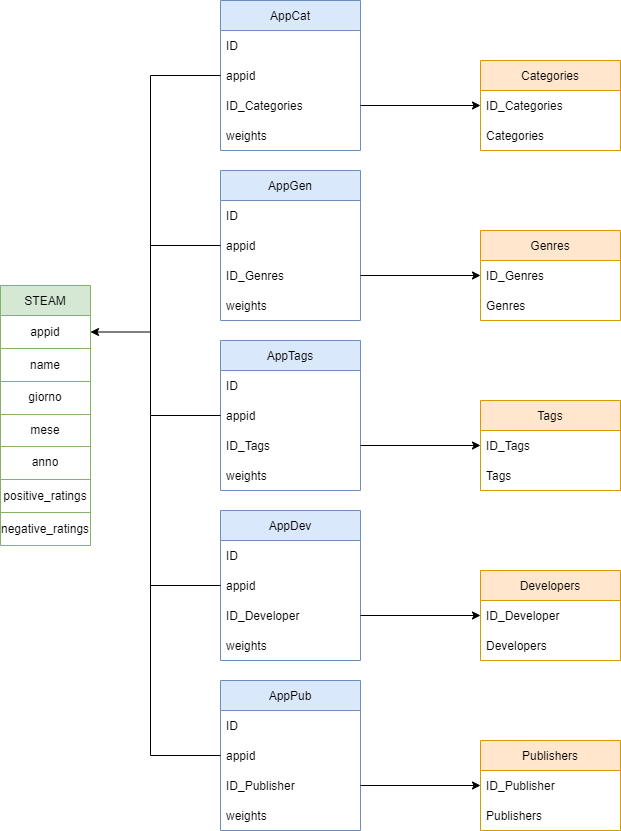

The diagram above was exported from draw.io. Its source (the exported page's mxGraphModel, read from the mxfile embedded in the PNG):
<mxGraphModel dx="2171" dy="1175" grid="1" gridSize="10" guides="1" tooltips="1" connect="1" arrows="1" fold="1" page="1" pageScale="1" pageWidth="827" pageHeight="1169" math="0" shadow="0">
  <root>
    <mxCell id="0" />
    <mxCell id="1" parent="0" />
    <mxCell id="LQufxLfkazrfq7SQmbpp-11" value="STEAM" style="shape=table;startSize=30;container=1;collapsible=0;childLayout=tableLayout;fillColor=#d5e8d4;strokeColor=#82b366;" vertex="1" parent="1">
      <mxGeometry x="40" y="410" width="90" height="260" as="geometry" />
    </mxCell>
    <mxCell id="LQufxLfkazrfq7SQmbpp-12" value="" style="shape=tableRow;horizontal=0;startSize=0;swimlaneHead=0;swimlaneBody=0;top=0;left=0;bottom=0;right=0;collapsible=0;dropTarget=0;fillColor=none;points=[[0,0.5],[1,0.5]];portConstraint=eastwest;" vertex="1" parent="LQufxLfkazrfq7SQmbpp-11">
      <mxGeometry y="30" width="90" height="33" as="geometry" />
    </mxCell>
    <mxCell id="LQufxLfkazrfq7SQmbpp-13" value="appid" style="shape=partialRectangle;html=1;whiteSpace=wrap;connectable=0;overflow=hidden;fillColor=none;top=0;left=0;bottom=0;right=0;pointerEvents=1;" vertex="1" parent="LQufxLfkazrfq7SQmbpp-12">
      <mxGeometry width="90" height="33" as="geometry">
        <mxRectangle width="90" height="33" as="alternateBounds" />
      </mxGeometry>
    </mxCell>
    <mxCell id="LQufxLfkazrfq7SQmbpp-14" value="" style="shape=tableRow;horizontal=0;startSize=0;swimlaneHead=0;swimlaneBody=0;top=0;left=0;bottom=0;right=0;collapsible=0;dropTarget=0;fillColor=none;points=[[0,0.5],[1,0.5]];portConstraint=eastwest;" vertex="1" parent="LQufxLfkazrfq7SQmbpp-11">
      <mxGeometry y="63" width="90" height="33" as="geometry" />
    </mxCell>
    <mxCell id="LQufxLfkazrfq7SQmbpp-15" value="name" style="shape=partialRectangle;html=1;whiteSpace=wrap;connectable=0;overflow=hidden;fillColor=none;top=0;left=0;bottom=0;right=0;pointerEvents=1;" vertex="1" parent="LQufxLfkazrfq7SQmbpp-14">
      <mxGeometry width="90" height="33" as="geometry">
        <mxRectangle width="90" height="33" as="alternateBounds" />
      </mxGeometry>
    </mxCell>
    <mxCell id="LQufxLfkazrfq7SQmbpp-16" value="" style="shape=tableRow;horizontal=0;startSize=0;swimlaneHead=0;swimlaneBody=0;top=0;left=0;bottom=0;right=0;collapsible=0;dropTarget=0;fillColor=none;points=[[0,0.5],[1,0.5]];portConstraint=eastwest;" vertex="1" parent="LQufxLfkazrfq7SQmbpp-11">
      <mxGeometry y="96" width="90" height="33" as="geometry" />
    </mxCell>
    <mxCell id="LQufxLfkazrfq7SQmbpp-17" value="giorno" style="shape=partialRectangle;html=1;whiteSpace=wrap;connectable=0;overflow=hidden;fillColor=none;top=0;left=0;bottom=0;right=0;pointerEvents=1;" vertex="1" parent="LQufxLfkazrfq7SQmbpp-16">
      <mxGeometry width="90" height="33" as="geometry">
        <mxRectangle width="90" height="33" as="alternateBounds" />
      </mxGeometry>
    </mxCell>
    <mxCell id="LQufxLfkazrfq7SQmbpp-18" value="" style="shape=tableRow;horizontal=0;startSize=0;swimlaneHead=0;swimlaneBody=0;top=0;left=0;bottom=0;right=0;collapsible=0;dropTarget=0;fillColor=none;points=[[0,0.5],[1,0.5]];portConstraint=eastwest;" vertex="1" parent="LQufxLfkazrfq7SQmbpp-11">
      <mxGeometry y="129" width="90" height="32" as="geometry" />
    </mxCell>
    <mxCell id="LQufxLfkazrfq7SQmbpp-19" value="mese" style="shape=partialRectangle;html=1;whiteSpace=wrap;connectable=0;overflow=hidden;fillColor=none;top=0;left=0;bottom=0;right=0;pointerEvents=1;" vertex="1" parent="LQufxLfkazrfq7SQmbpp-18">
      <mxGeometry width="90" height="32" as="geometry">
        <mxRectangle width="90" height="32" as="alternateBounds" />
      </mxGeometry>
    </mxCell>
    <mxCell id="LQufxLfkazrfq7SQmbpp-20" value="" style="shape=tableRow;horizontal=0;startSize=0;swimlaneHead=0;swimlaneBody=0;top=0;left=0;bottom=0;right=0;collapsible=0;dropTarget=0;fillColor=none;points=[[0,0.5],[1,0.5]];portConstraint=eastwest;" vertex="1" parent="LQufxLfkazrfq7SQmbpp-11">
      <mxGeometry y="161" width="90" height="33" as="geometry" />
    </mxCell>
    <mxCell id="LQufxLfkazrfq7SQmbpp-21" value="anno" style="shape=partialRectangle;html=1;whiteSpace=wrap;connectable=0;overflow=hidden;fillColor=none;top=0;left=0;bottom=0;right=0;pointerEvents=1;" vertex="1" parent="LQufxLfkazrfq7SQmbpp-20">
      <mxGeometry width="90" height="33" as="geometry">
        <mxRectangle width="90" height="33" as="alternateBounds" />
      </mxGeometry>
    </mxCell>
    <mxCell id="LQufxLfkazrfq7SQmbpp-22" value="" style="shape=tableRow;horizontal=0;startSize=0;swimlaneHead=0;swimlaneBody=0;top=0;left=0;bottom=0;right=0;collapsible=0;dropTarget=0;fillColor=none;points=[[0,0.5],[1,0.5]];portConstraint=eastwest;" vertex="1" parent="LQufxLfkazrfq7SQmbpp-11">
      <mxGeometry y="194" width="90" height="33" as="geometry" />
    </mxCell>
    <mxCell id="LQufxLfkazrfq7SQmbpp-23" value="positive_ratings" style="shape=partialRectangle;html=1;whiteSpace=wrap;connectable=0;overflow=hidden;fillColor=none;top=0;left=0;bottom=0;right=0;pointerEvents=1;" vertex="1" parent="LQufxLfkazrfq7SQmbpp-22">
      <mxGeometry width="90" height="33" as="geometry">
        <mxRectangle width="90" height="33" as="alternateBounds" />
      </mxGeometry>
    </mxCell>
    <mxCell id="LQufxLfkazrfq7SQmbpp-24" value="" style="shape=tableRow;horizontal=0;startSize=0;swimlaneHead=0;swimlaneBody=0;top=0;left=0;bottom=0;right=0;collapsible=0;dropTarget=0;fillColor=none;points=[[0,0.5],[1,0.5]];portConstraint=eastwest;" vertex="1" parent="LQufxLfkazrfq7SQmbpp-11">
      <mxGeometry y="227" width="90" height="33" as="geometry" />
    </mxCell>
    <mxCell id="LQufxLfkazrfq7SQmbpp-25" value="negative_ratings" style="shape=partialRectangle;html=1;whiteSpace=wrap;connectable=0;overflow=hidden;fillColor=none;top=0;left=0;bottom=0;right=0;pointerEvents=1;" vertex="1" parent="LQufxLfkazrfq7SQmbpp-24">
      <mxGeometry width="90" height="33" as="geometry">
        <mxRectangle width="90" height="33" as="alternateBounds" />
      </mxGeometry>
    </mxCell>
    <mxCell id="LQufxLfkazrfq7SQmbpp-26" value="AppCat" style="swimlane;fontStyle=0;childLayout=stackLayout;horizontal=1;startSize=30;horizontalStack=0;resizeParent=1;resizeParentMax=0;resizeLast=0;collapsible=1;marginBottom=0;fillColor=#dae8fc;strokeColor=#6c8ebf;" vertex="1" parent="1">
      <mxGeometry x="260" y="125" width="140" height="150" as="geometry" />
    </mxCell>
    <mxCell id="LQufxLfkazrfq7SQmbpp-27" value="ID" style="text;strokeColor=none;fillColor=none;align=left;verticalAlign=middle;spacingLeft=4;spacingRight=4;overflow=hidden;points=[[0,0.5],[1,0.5]];portConstraint=eastwest;rotatable=0;" vertex="1" parent="LQufxLfkazrfq7SQmbpp-26">
      <mxGeometry y="30" width="140" height="30" as="geometry" />
    </mxCell>
    <mxCell id="LQufxLfkazrfq7SQmbpp-28" value="appid" style="text;strokeColor=none;fillColor=none;align=left;verticalAlign=middle;spacingLeft=4;spacingRight=4;overflow=hidden;points=[[0,0.5],[1,0.5]];portConstraint=eastwest;rotatable=0;" vertex="1" parent="LQufxLfkazrfq7SQmbpp-26">
      <mxGeometry y="60" width="140" height="30" as="geometry" />
    </mxCell>
    <mxCell id="LQufxLfkazrfq7SQmbpp-29" value="ID_Categories" style="text;strokeColor=none;fillColor=none;align=left;verticalAlign=middle;spacingLeft=4;spacingRight=4;overflow=hidden;points=[[0,0.5],[1,0.5]];portConstraint=eastwest;rotatable=0;" vertex="1" parent="LQufxLfkazrfq7SQmbpp-26">
      <mxGeometry y="90" width="140" height="30" as="geometry" />
    </mxCell>
    <mxCell id="LQufxLfkazrfq7SQmbpp-38" value="weights" style="text;strokeColor=none;fillColor=none;align=left;verticalAlign=middle;spacingLeft=4;spacingRight=4;overflow=hidden;points=[[0,0.5],[1,0.5]];portConstraint=eastwest;rotatable=0;" vertex="1" parent="LQufxLfkazrfq7SQmbpp-26">
      <mxGeometry y="120" width="140" height="30" as="geometry" />
    </mxCell>
    <mxCell id="LQufxLfkazrfq7SQmbpp-39" value="AppGen" style="swimlane;fontStyle=0;childLayout=stackLayout;horizontal=1;startSize=30;horizontalStack=0;resizeParent=1;resizeParentMax=0;resizeLast=0;collapsible=1;marginBottom=0;fillColor=#dae8fc;strokeColor=#6c8ebf;" vertex="1" parent="1">
      <mxGeometry x="260" y="295" width="140" height="150" as="geometry" />
    </mxCell>
    <mxCell id="LQufxLfkazrfq7SQmbpp-40" value="ID" style="text;strokeColor=none;fillColor=none;align=left;verticalAlign=middle;spacingLeft=4;spacingRight=4;overflow=hidden;points=[[0,0.5],[1,0.5]];portConstraint=eastwest;rotatable=0;" vertex="1" parent="LQufxLfkazrfq7SQmbpp-39">
      <mxGeometry y="30" width="140" height="30" as="geometry" />
    </mxCell>
    <mxCell id="LQufxLfkazrfq7SQmbpp-41" value="appid" style="text;strokeColor=none;fillColor=none;align=left;verticalAlign=middle;spacingLeft=4;spacingRight=4;overflow=hidden;points=[[0,0.5],[1,0.5]];portConstraint=eastwest;rotatable=0;" vertex="1" parent="LQufxLfkazrfq7SQmbpp-39">
      <mxGeometry y="60" width="140" height="30" as="geometry" />
    </mxCell>
    <mxCell id="LQufxLfkazrfq7SQmbpp-42" value="ID_Genres" style="text;strokeColor=none;fillColor=none;align=left;verticalAlign=middle;spacingLeft=4;spacingRight=4;overflow=hidden;points=[[0,0.5],[1,0.5]];portConstraint=eastwest;rotatable=0;" vertex="1" parent="LQufxLfkazrfq7SQmbpp-39">
      <mxGeometry y="90" width="140" height="30" as="geometry" />
    </mxCell>
    <mxCell id="LQufxLfkazrfq7SQmbpp-43" value="weights" style="text;strokeColor=none;fillColor=none;align=left;verticalAlign=middle;spacingLeft=4;spacingRight=4;overflow=hidden;points=[[0,0.5],[1,0.5]];portConstraint=eastwest;rotatable=0;" vertex="1" parent="LQufxLfkazrfq7SQmbpp-39">
      <mxGeometry y="120" width="140" height="30" as="geometry" />
    </mxCell>
    <mxCell id="LQufxLfkazrfq7SQmbpp-44" value="AppTags" style="swimlane;fontStyle=0;childLayout=stackLayout;horizontal=1;startSize=30;horizontalStack=0;resizeParent=1;resizeParentMax=0;resizeLast=0;collapsible=1;marginBottom=0;fillColor=#dae8fc;strokeColor=#6c8ebf;" vertex="1" parent="1">
      <mxGeometry x="260" y="465" width="140" height="150" as="geometry" />
    </mxCell>
    <mxCell id="LQufxLfkazrfq7SQmbpp-45" value="ID" style="text;strokeColor=none;fillColor=none;align=left;verticalAlign=middle;spacingLeft=4;spacingRight=4;overflow=hidden;points=[[0,0.5],[1,0.5]];portConstraint=eastwest;rotatable=0;" vertex="1" parent="LQufxLfkazrfq7SQmbpp-44">
      <mxGeometry y="30" width="140" height="30" as="geometry" />
    </mxCell>
    <mxCell id="LQufxLfkazrfq7SQmbpp-46" value="appid" style="text;strokeColor=none;fillColor=none;align=left;verticalAlign=middle;spacingLeft=4;spacingRight=4;overflow=hidden;points=[[0,0.5],[1,0.5]];portConstraint=eastwest;rotatable=0;" vertex="1" parent="LQufxLfkazrfq7SQmbpp-44">
      <mxGeometry y="60" width="140" height="30" as="geometry" />
    </mxCell>
    <mxCell id="LQufxLfkazrfq7SQmbpp-47" value="ID_Tags" style="text;strokeColor=none;fillColor=none;align=left;verticalAlign=middle;spacingLeft=4;spacingRight=4;overflow=hidden;points=[[0,0.5],[1,0.5]];portConstraint=eastwest;rotatable=0;" vertex="1" parent="LQufxLfkazrfq7SQmbpp-44">
      <mxGeometry y="90" width="140" height="30" as="geometry" />
    </mxCell>
    <mxCell id="LQufxLfkazrfq7SQmbpp-48" value="weights" style="text;strokeColor=none;fillColor=none;align=left;verticalAlign=middle;spacingLeft=4;spacingRight=4;overflow=hidden;points=[[0,0.5],[1,0.5]];portConstraint=eastwest;rotatable=0;" vertex="1" parent="LQufxLfkazrfq7SQmbpp-44">
      <mxGeometry y="120" width="140" height="30" as="geometry" />
    </mxCell>
    <mxCell id="LQufxLfkazrfq7SQmbpp-49" value="AppDev" style="swimlane;fontStyle=0;childLayout=stackLayout;horizontal=1;startSize=30;horizontalStack=0;resizeParent=1;resizeParentMax=0;resizeLast=0;collapsible=1;marginBottom=0;fillColor=#dae8fc;strokeColor=#6c8ebf;" vertex="1" parent="1">
      <mxGeometry x="260" y="635" width="140" height="150" as="geometry" />
    </mxCell>
    <mxCell id="LQufxLfkazrfq7SQmbpp-50" value="ID" style="text;strokeColor=none;fillColor=none;align=left;verticalAlign=middle;spacingLeft=4;spacingRight=4;overflow=hidden;points=[[0,0.5],[1,0.5]];portConstraint=eastwest;rotatable=0;" vertex="1" parent="LQufxLfkazrfq7SQmbpp-49">
      <mxGeometry y="30" width="140" height="30" as="geometry" />
    </mxCell>
    <mxCell id="LQufxLfkazrfq7SQmbpp-51" value="appid" style="text;strokeColor=none;fillColor=none;align=left;verticalAlign=middle;spacingLeft=4;spacingRight=4;overflow=hidden;points=[[0,0.5],[1,0.5]];portConstraint=eastwest;rotatable=0;" vertex="1" parent="LQufxLfkazrfq7SQmbpp-49">
      <mxGeometry y="60" width="140" height="30" as="geometry" />
    </mxCell>
    <mxCell id="LQufxLfkazrfq7SQmbpp-52" value="ID_Developer" style="text;strokeColor=none;fillColor=none;align=left;verticalAlign=middle;spacingLeft=4;spacingRight=4;overflow=hidden;points=[[0,0.5],[1,0.5]];portConstraint=eastwest;rotatable=0;" vertex="1" parent="LQufxLfkazrfq7SQmbpp-49">
      <mxGeometry y="90" width="140" height="30" as="geometry" />
    </mxCell>
    <mxCell id="LQufxLfkazrfq7SQmbpp-53" value="weights" style="text;strokeColor=none;fillColor=none;align=left;verticalAlign=middle;spacingLeft=4;spacingRight=4;overflow=hidden;points=[[0,0.5],[1,0.5]];portConstraint=eastwest;rotatable=0;" vertex="1" parent="LQufxLfkazrfq7SQmbpp-49">
      <mxGeometry y="120" width="140" height="30" as="geometry" />
    </mxCell>
    <mxCell id="LQufxLfkazrfq7SQmbpp-54" value="AppPub" style="swimlane;fontStyle=0;childLayout=stackLayout;horizontal=1;startSize=30;horizontalStack=0;resizeParent=1;resizeParentMax=0;resizeLast=0;collapsible=1;marginBottom=0;fillColor=#dae8fc;strokeColor=#6c8ebf;" vertex="1" parent="1">
      <mxGeometry x="260" y="805" width="140" height="150" as="geometry" />
    </mxCell>
    <mxCell id="LQufxLfkazrfq7SQmbpp-55" value="ID" style="text;strokeColor=none;fillColor=none;align=left;verticalAlign=middle;spacingLeft=4;spacingRight=4;overflow=hidden;points=[[0,0.5],[1,0.5]];portConstraint=eastwest;rotatable=0;" vertex="1" parent="LQufxLfkazrfq7SQmbpp-54">
      <mxGeometry y="30" width="140" height="30" as="geometry" />
    </mxCell>
    <mxCell id="LQufxLfkazrfq7SQmbpp-56" value="appid" style="text;strokeColor=none;fillColor=none;align=left;verticalAlign=middle;spacingLeft=4;spacingRight=4;overflow=hidden;points=[[0,0.5],[1,0.5]];portConstraint=eastwest;rotatable=0;" vertex="1" parent="LQufxLfkazrfq7SQmbpp-54">
      <mxGeometry y="60" width="140" height="30" as="geometry" />
    </mxCell>
    <mxCell id="LQufxLfkazrfq7SQmbpp-57" value="ID_Publisher" style="text;strokeColor=none;fillColor=none;align=left;verticalAlign=middle;spacingLeft=4;spacingRight=4;overflow=hidden;points=[[0,0.5],[1,0.5]];portConstraint=eastwest;rotatable=0;" vertex="1" parent="LQufxLfkazrfq7SQmbpp-54">
      <mxGeometry y="90" width="140" height="30" as="geometry" />
    </mxCell>
    <mxCell id="LQufxLfkazrfq7SQmbpp-58" value="weights" style="text;strokeColor=none;fillColor=none;align=left;verticalAlign=middle;spacingLeft=4;spacingRight=4;overflow=hidden;points=[[0,0.5],[1,0.5]];portConstraint=eastwest;rotatable=0;" vertex="1" parent="LQufxLfkazrfq7SQmbpp-54">
      <mxGeometry y="120" width="140" height="30" as="geometry" />
    </mxCell>
    <mxCell id="LQufxLfkazrfq7SQmbpp-59" value="" style="edgeStyle=elbowEdgeStyle;elbow=horizontal;endArrow=classic;html=1;rounded=0;exitX=0;exitY=0.5;exitDx=0;exitDy=0;entryX=1;entryY=0.5;entryDx=0;entryDy=0;" edge="1" parent="1" source="LQufxLfkazrfq7SQmbpp-46" target="LQufxLfkazrfq7SQmbpp-12">
      <mxGeometry width="50" height="50" relative="1" as="geometry">
        <mxPoint x="170" y="510" as="sourcePoint" />
        <mxPoint x="130" y="460" as="targetPoint" />
        <Array as="points">
          <mxPoint x="190" y="500" />
        </Array>
      </mxGeometry>
    </mxCell>
    <mxCell id="LQufxLfkazrfq7SQmbpp-61" value="" style="endArrow=none;html=1;rounded=0;" edge="1" parent="1">
      <mxGeometry width="50" height="50" relative="1" as="geometry">
        <mxPoint x="190" y="460" as="sourcePoint" />
        <mxPoint x="190" y="200" as="targetPoint" />
      </mxGeometry>
    </mxCell>
    <mxCell id="LQufxLfkazrfq7SQmbpp-62" value="" style="endArrow=none;html=1;rounded=0;entryX=0;entryY=0.5;entryDx=0;entryDy=0;" edge="1" parent="1" target="LQufxLfkazrfq7SQmbpp-28">
      <mxGeometry width="50" height="50" relative="1" as="geometry">
        <mxPoint x="190" y="200" as="sourcePoint" />
        <mxPoint x="230" y="230" as="targetPoint" />
      </mxGeometry>
    </mxCell>
    <mxCell id="LQufxLfkazrfq7SQmbpp-63" value="" style="endArrow=none;html=1;rounded=0;entryX=0;entryY=0.5;entryDx=0;entryDy=0;" edge="1" parent="1" target="LQufxLfkazrfq7SQmbpp-41">
      <mxGeometry width="50" height="50" relative="1" as="geometry">
        <mxPoint x="190" y="370" as="sourcePoint" />
        <mxPoint x="250" y="440" as="targetPoint" />
      </mxGeometry>
    </mxCell>
    <mxCell id="LQufxLfkazrfq7SQmbpp-64" value="" style="endArrow=none;html=1;rounded=0;entryX=0;entryY=0.5;entryDx=0;entryDy=0;" edge="1" parent="1" target="LQufxLfkazrfq7SQmbpp-51">
      <mxGeometry width="50" height="50" relative="1" as="geometry">
        <mxPoint x="190" y="710" as="sourcePoint" />
        <mxPoint x="250" y="710" as="targetPoint" />
      </mxGeometry>
    </mxCell>
    <mxCell id="LQufxLfkazrfq7SQmbpp-65" value="" style="endArrow=none;html=1;rounded=0;entryX=0;entryY=0.5;entryDx=0;entryDy=0;" edge="1" parent="1" target="LQufxLfkazrfq7SQmbpp-56">
      <mxGeometry width="50" height="50" relative="1" as="geometry">
        <mxPoint x="190" y="880" as="sourcePoint" />
        <mxPoint x="250" y="990" as="targetPoint" />
      </mxGeometry>
    </mxCell>
    <mxCell id="LQufxLfkazrfq7SQmbpp-66" value="" style="endArrow=none;html=1;rounded=0;" edge="1" parent="1">
      <mxGeometry width="50" height="50" relative="1" as="geometry">
        <mxPoint x="190" y="880" as="sourcePoint" />
        <mxPoint x="190" y="540" as="targetPoint" />
      </mxGeometry>
    </mxCell>
    <mxCell id="LQufxLfkazrfq7SQmbpp-67" value="Categories" style="swimlane;fontStyle=0;childLayout=stackLayout;horizontal=1;startSize=30;horizontalStack=0;resizeParent=1;resizeParentMax=0;resizeLast=0;collapsible=1;marginBottom=0;fillColor=#ffe6cc;strokeColor=#d79b00;" vertex="1" parent="1">
      <mxGeometry x="520" y="185" width="140" height="90" as="geometry" />
    </mxCell>
    <mxCell id="LQufxLfkazrfq7SQmbpp-68" value="ID_Categories" style="text;strokeColor=none;fillColor=none;align=left;verticalAlign=middle;spacingLeft=4;spacingRight=4;overflow=hidden;points=[[0,0.5],[1,0.5]];portConstraint=eastwest;rotatable=0;" vertex="1" parent="LQufxLfkazrfq7SQmbpp-67">
      <mxGeometry y="30" width="140" height="30" as="geometry" />
    </mxCell>
    <mxCell id="LQufxLfkazrfq7SQmbpp-69" value="Categories" style="text;strokeColor=none;fillColor=none;align=left;verticalAlign=middle;spacingLeft=4;spacingRight=4;overflow=hidden;points=[[0,0.5],[1,0.5]];portConstraint=eastwest;rotatable=0;" vertex="1" parent="LQufxLfkazrfq7SQmbpp-67">
      <mxGeometry y="60" width="140" height="30" as="geometry" />
    </mxCell>
    <mxCell id="LQufxLfkazrfq7SQmbpp-71" style="edgeStyle=orthogonalEdgeStyle;rounded=0;orthogonalLoop=1;jettySize=auto;html=1;entryX=0;entryY=0.5;entryDx=0;entryDy=0;" edge="1" parent="1" source="LQufxLfkazrfq7SQmbpp-29" target="LQufxLfkazrfq7SQmbpp-68">
      <mxGeometry relative="1" as="geometry" />
    </mxCell>
    <mxCell id="LQufxLfkazrfq7SQmbpp-72" value="Genres" style="swimlane;fontStyle=0;childLayout=stackLayout;horizontal=1;startSize=30;horizontalStack=0;resizeParent=1;resizeParentMax=0;resizeLast=0;collapsible=1;marginBottom=0;fillColor=#ffe6cc;strokeColor=#d79b00;" vertex="1" parent="1">
      <mxGeometry x="520" y="355" width="140" height="90" as="geometry" />
    </mxCell>
    <mxCell id="LQufxLfkazrfq7SQmbpp-73" value="ID_Genres" style="text;strokeColor=none;fillColor=none;align=left;verticalAlign=middle;spacingLeft=4;spacingRight=4;overflow=hidden;points=[[0,0.5],[1,0.5]];portConstraint=eastwest;rotatable=0;" vertex="1" parent="LQufxLfkazrfq7SQmbpp-72">
      <mxGeometry y="30" width="140" height="30" as="geometry" />
    </mxCell>
    <mxCell id="LQufxLfkazrfq7SQmbpp-74" value="Genres" style="text;strokeColor=none;fillColor=none;align=left;verticalAlign=middle;spacingLeft=4;spacingRight=4;overflow=hidden;points=[[0,0.5],[1,0.5]];portConstraint=eastwest;rotatable=0;" vertex="1" parent="LQufxLfkazrfq7SQmbpp-72">
      <mxGeometry y="60" width="140" height="30" as="geometry" />
    </mxCell>
    <mxCell id="LQufxLfkazrfq7SQmbpp-75" value="Tags" style="swimlane;fontStyle=0;childLayout=stackLayout;horizontal=1;startSize=30;horizontalStack=0;resizeParent=1;resizeParentMax=0;resizeLast=0;collapsible=1;marginBottom=0;fillColor=#ffe6cc;strokeColor=#d79b00;" vertex="1" parent="1">
      <mxGeometry x="520" y="525" width="140" height="90" as="geometry" />
    </mxCell>
    <mxCell id="LQufxLfkazrfq7SQmbpp-76" value="ID_Tags" style="text;strokeColor=none;fillColor=none;align=left;verticalAlign=middle;spacingLeft=4;spacingRight=4;overflow=hidden;points=[[0,0.5],[1,0.5]];portConstraint=eastwest;rotatable=0;" vertex="1" parent="LQufxLfkazrfq7SQmbpp-75">
      <mxGeometry y="30" width="140" height="30" as="geometry" />
    </mxCell>
    <mxCell id="LQufxLfkazrfq7SQmbpp-77" value="Tags" style="text;strokeColor=none;fillColor=none;align=left;verticalAlign=middle;spacingLeft=4;spacingRight=4;overflow=hidden;points=[[0,0.5],[1,0.5]];portConstraint=eastwest;rotatable=0;" vertex="1" parent="LQufxLfkazrfq7SQmbpp-75">
      <mxGeometry y="60" width="140" height="30" as="geometry" />
    </mxCell>
    <mxCell id="LQufxLfkazrfq7SQmbpp-78" value="Developers" style="swimlane;fontStyle=0;childLayout=stackLayout;horizontal=1;startSize=30;horizontalStack=0;resizeParent=1;resizeParentMax=0;resizeLast=0;collapsible=1;marginBottom=0;fillColor=#ffe6cc;strokeColor=#d79b00;" vertex="1" parent="1">
      <mxGeometry x="520" y="695" width="140" height="90" as="geometry" />
    </mxCell>
    <mxCell id="LQufxLfkazrfq7SQmbpp-79" value="ID_Developer" style="text;strokeColor=none;fillColor=none;align=left;verticalAlign=middle;spacingLeft=4;spacingRight=4;overflow=hidden;points=[[0,0.5],[1,0.5]];portConstraint=eastwest;rotatable=0;" vertex="1" parent="LQufxLfkazrfq7SQmbpp-78">
      <mxGeometry y="30" width="140" height="30" as="geometry" />
    </mxCell>
    <mxCell id="LQufxLfkazrfq7SQmbpp-80" value="Developers" style="text;strokeColor=none;fillColor=none;align=left;verticalAlign=middle;spacingLeft=4;spacingRight=4;overflow=hidden;points=[[0,0.5],[1,0.5]];portConstraint=eastwest;rotatable=0;" vertex="1" parent="LQufxLfkazrfq7SQmbpp-78">
      <mxGeometry y="60" width="140" height="30" as="geometry" />
    </mxCell>
    <mxCell id="LQufxLfkazrfq7SQmbpp-81" value="Publishers" style="swimlane;fontStyle=0;childLayout=stackLayout;horizontal=1;startSize=30;horizontalStack=0;resizeParent=1;resizeParentMax=0;resizeLast=0;collapsible=1;marginBottom=0;fillColor=#ffe6cc;strokeColor=#d79b00;" vertex="1" parent="1">
      <mxGeometry x="520" y="865" width="140" height="90" as="geometry" />
    </mxCell>
    <mxCell id="LQufxLfkazrfq7SQmbpp-82" value="ID_Publisher" style="text;strokeColor=none;fillColor=none;align=left;verticalAlign=middle;spacingLeft=4;spacingRight=4;overflow=hidden;points=[[0,0.5],[1,0.5]];portConstraint=eastwest;rotatable=0;" vertex="1" parent="LQufxLfkazrfq7SQmbpp-81">
      <mxGeometry y="30" width="140" height="30" as="geometry" />
    </mxCell>
    <mxCell id="LQufxLfkazrfq7SQmbpp-83" value="Publishers" style="text;strokeColor=none;fillColor=none;align=left;verticalAlign=middle;spacingLeft=4;spacingRight=4;overflow=hidden;points=[[0,0.5],[1,0.5]];portConstraint=eastwest;rotatable=0;" vertex="1" parent="LQufxLfkazrfq7SQmbpp-81">
      <mxGeometry y="60" width="140" height="30" as="geometry" />
    </mxCell>
    <mxCell id="LQufxLfkazrfq7SQmbpp-84" style="edgeStyle=orthogonalEdgeStyle;rounded=0;orthogonalLoop=1;jettySize=auto;html=1;entryX=0;entryY=0.5;entryDx=0;entryDy=0;" edge="1" parent="1" source="LQufxLfkazrfq7SQmbpp-42" target="LQufxLfkazrfq7SQmbpp-73">
      <mxGeometry relative="1" as="geometry" />
    </mxCell>
    <mxCell id="LQufxLfkazrfq7SQmbpp-85" style="edgeStyle=orthogonalEdgeStyle;rounded=0;orthogonalLoop=1;jettySize=auto;html=1;entryX=0;entryY=0.5;entryDx=0;entryDy=0;" edge="1" parent="1" source="LQufxLfkazrfq7SQmbpp-47" target="LQufxLfkazrfq7SQmbpp-76">
      <mxGeometry relative="1" as="geometry" />
    </mxCell>
    <mxCell id="LQufxLfkazrfq7SQmbpp-86" style="edgeStyle=orthogonalEdgeStyle;rounded=0;orthogonalLoop=1;jettySize=auto;html=1;exitX=1;exitY=0.5;exitDx=0;exitDy=0;" edge="1" parent="1" source="LQufxLfkazrfq7SQmbpp-52" target="LQufxLfkazrfq7SQmbpp-79">
      <mxGeometry relative="1" as="geometry" />
    </mxCell>
    <mxCell id="LQufxLfkazrfq7SQmbpp-87" style="edgeStyle=orthogonalEdgeStyle;rounded=0;orthogonalLoop=1;jettySize=auto;html=1;" edge="1" parent="1" source="LQufxLfkazrfq7SQmbpp-57" target="LQufxLfkazrfq7SQmbpp-82">
      <mxGeometry relative="1" as="geometry" />
    </mxCell>
  </root>
</mxGraphModel>